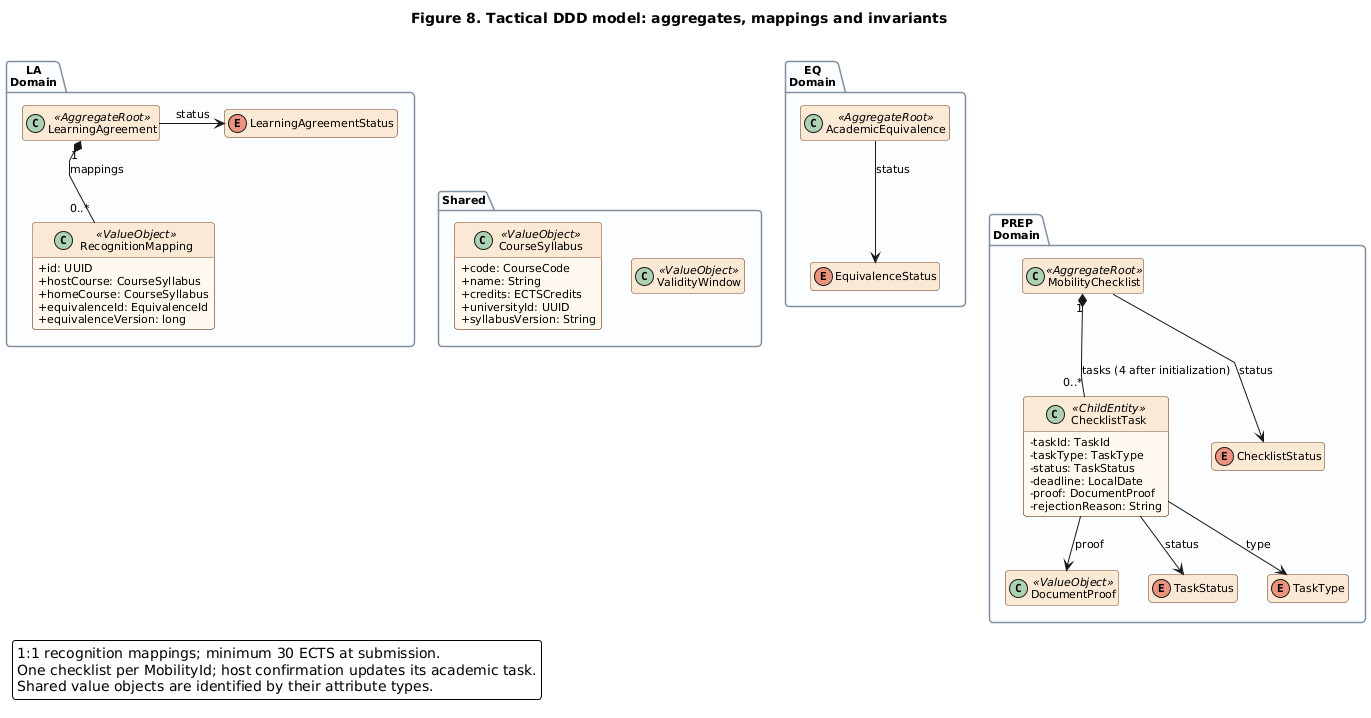

The diagram above was rendered by PlantUML. Its source (embedded in the PNG):
@startuml
title Figure 8. Tactical DDD model: aggregates, mappings and invariants
!define EMP_FIG8_COMPACT
!include common/style.puml
!include common/agreement-domain.puml
!include common/equivalence-domain.puml
!include common/preparation-domain.puml
remove LearningAgreementRepository
remove AcademicEquivalenceRepository
remove MobilityChecklistRepository
remove CatalogContract
remove AgreementIntegrationEvent
remove AgreementEventType
remove TaskSnapshot
remove AgreementId
remove MobilityId
remove StudentId
remove EquivalenceId
remove ChecklistId
remove TaskId
remove DecisionRecord
remove CourseCode
remove ECTSCredits
hide members
hide LearningAgreement fields
hide AcademicEquivalence fields
hide MobilityChecklist fields
show RecognitionMapping fields
show ChecklistTask fields
show CourseSyllabus fields
legend bottom left
  1:1 recognition mappings; minimum 30 ECTS at submission.
  One checklist per MobilityId; host confirmation updates its academic task.
  Shared value objects are identified by their attribute types.
endlegend
LearningAgreement -[hidden]right-> AcademicEquivalence
LearningAgreement -[hidden]down-> CourseSyllabus
LearningAgreement -[hidden]down-> RecognitionMapping
LearningAgreement -[hidden]right-> LearningAgreementStatus
AcademicEquivalence -[hidden]down-> MobilityChecklist
@enduml